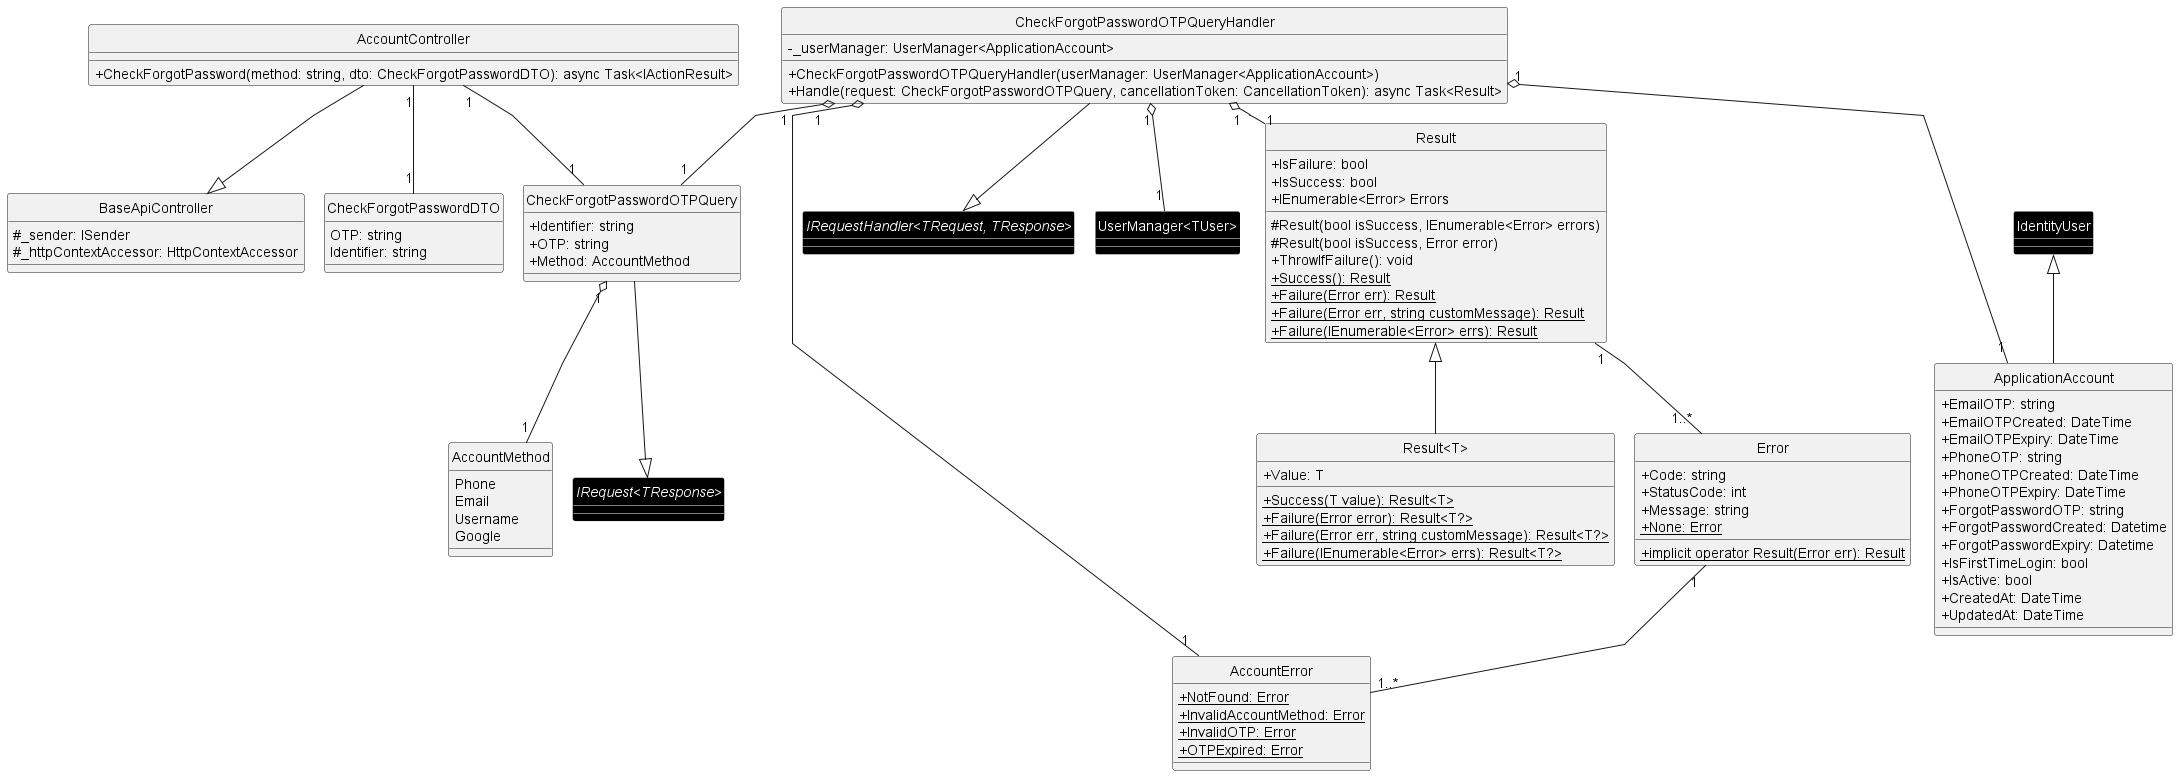

The diagram above was rendered by PlantUML. Its source (embedded in the PNG):
@startuml ClassDiagram
!include doc/SDS/CommonClassDiagram/ResultAndError.plantuml
skinparam classAttributeIconSize 0
skinparam linetype polyline
skinparam nodesep 20
skinparam ranksep 20
hide circle

class BaseApiController {
    #_sender: ISender
    #_httpContextAccessor: HttpContextAccessor
}

class AccountController {
    +CheckForgotPassword(method: string, dto: CheckForgotPasswordDTO): async Task<IActionResult>
}

class CheckForgotPasswordOTPQuery {
    +Identifier: string
    +OTP: string
    +Method: AccountMethod 
}

class CheckForgotPasswordOTPQueryHandler {
    -_userManager: UserManager<ApplicationAccount> 
    +CheckForgotPasswordOTPQueryHandler(userManager: UserManager<ApplicationAccount>)
    +Handle(request: CheckForgotPasswordOTPQuery, cancellationToken: CancellationToken): async Task<Result>
}

class AccountError {
    {static} +NotFound: Error
    {static} +InvalidAccountMethod: Error
    {static} +InvalidOTP: Error
    {static} +OTPExpired: Error
}

enum AccountMethod {
    Phone
    Email
    Username
    Google
}

class CheckForgotPasswordDTO {
    OTP: string
    Identifier: string
}

!include doc/SDS/CommonClassDiagram/Account/AccountDbContext.plantuml 
remove IDisposable
remove DbSet<T>
remove IdentityUserLogin<T>
remove IDbContext
remove DbContext
remove IApplicationDbContext
remove ApplicationDbContext
remove IdentityDbContext<ApplicationAccount>

' =========== Library class ===========
interface "IRequest<TResponse>" #black;line:white;text:white
interface "IRequestHandler<TRequest, TResponse>" #black;line:white;text:white
class "UserManager<TUser>" #black;line:white;text:white
' =========== Library class ===========

AccountController --|> BaseApiController
AccountController "1"--"1" CheckForgotPasswordOTPQuery
AccountController "1"--"1" CheckForgotPasswordDTO
CheckForgotPasswordOTPQuery "1" o--"1" AccountMethod
CheckForgotPasswordOTPQuery --|> "IRequest<TResponse>"

CheckForgotPasswordOTPQueryHandler --|> "IRequestHandler<TRequest, TResponse>"
CheckForgotPasswordOTPQueryHandler "1" o--"1" CheckForgotPasswordOTPQuery
CheckForgotPasswordOTPQueryHandler "1" o---"1" ApplicationAccount
CheckForgotPasswordOTPQueryHandler "1" o--"1" AccountError
CheckForgotPasswordOTPQueryHandler "1" o--"1" Result
CheckForgotPasswordOTPQueryHandler "1" o--"1" "UserManager<TUser>"

Error "1" --"1..*" AccountError

@enduml